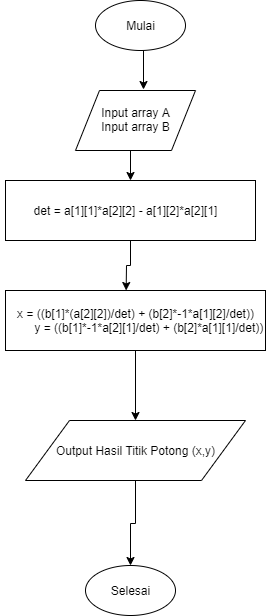

The diagram above was exported from draw.io. Its source (the exported page's mxGraphModel, read from the mxfile embedded in the PNG):
<mxGraphModel dx="782" dy="469" grid="1" gridSize="10" guides="1" tooltips="1" connect="1" arrows="1" fold="1" page="1" pageScale="1" pageWidth="827" pageHeight="1169" math="0" shadow="0">
  <root>
    <mxCell id="WIyWlLk6GJQsqaUBKTNV-0" />
    <mxCell id="WIyWlLk6GJQsqaUBKTNV-1" parent="WIyWlLk6GJQsqaUBKTNV-0" />
    <mxCell id="lbiCqXg-Mf-519nw-hxL-10" style="edgeStyle=orthogonalEdgeStyle;rounded=0;orthogonalLoop=1;jettySize=auto;html=1;exitX=0.5;exitY=1;exitDx=0;exitDy=0;entryX=0.567;entryY=-0.011;entryDx=0;entryDy=0;entryPerimeter=0;" edge="1" parent="WIyWlLk6GJQsqaUBKTNV-1" source="lbiCqXg-Mf-519nw-hxL-0" target="lbiCqXg-Mf-519nw-hxL-1">
      <mxGeometry relative="1" as="geometry" />
    </mxCell>
    <mxCell id="lbiCqXg-Mf-519nw-hxL-0" value="" style="ellipse;whiteSpace=wrap;html=1;" vertex="1" parent="WIyWlLk6GJQsqaUBKTNV-1">
      <mxGeometry x="330" y="20" width="90" height="50" as="geometry" />
    </mxCell>
    <mxCell id="lbiCqXg-Mf-519nw-hxL-11" style="edgeStyle=orthogonalEdgeStyle;rounded=0;orthogonalLoop=1;jettySize=auto;html=1;exitX=0.5;exitY=1;exitDx=0;exitDy=0;entryX=0.5;entryY=0;entryDx=0;entryDy=0;" edge="1" parent="WIyWlLk6GJQsqaUBKTNV-1" source="lbiCqXg-Mf-519nw-hxL-1" target="lbiCqXg-Mf-519nw-hxL-3">
      <mxGeometry relative="1" as="geometry" />
    </mxCell>
    <mxCell id="lbiCqXg-Mf-519nw-hxL-1" value="" style="shape=parallelogram;perimeter=parallelogramPerimeter;whiteSpace=wrap;html=1;" vertex="1" parent="WIyWlLk6GJQsqaUBKTNV-1">
      <mxGeometry x="310" y="110" width="120" height="60" as="geometry" />
    </mxCell>
    <mxCell id="lbiCqXg-Mf-519nw-hxL-2" value="Input array A&lt;br&gt;Input array B" style="text;html=1;resizable=0;autosize=1;align=center;verticalAlign=middle;points=[];fillColor=none;strokeColor=none;rounded=0;" vertex="1" parent="WIyWlLk6GJQsqaUBKTNV-1">
      <mxGeometry x="330" y="124" width="80" height="30" as="geometry" />
    </mxCell>
    <mxCell id="lbiCqXg-Mf-519nw-hxL-12" style="edgeStyle=orthogonalEdgeStyle;rounded=0;orthogonalLoop=1;jettySize=auto;html=1;exitX=0.5;exitY=1;exitDx=0;exitDy=0;entryX=0.464;entryY=0;entryDx=0;entryDy=0;entryPerimeter=0;" edge="1" parent="WIyWlLk6GJQsqaUBKTNV-1" source="lbiCqXg-Mf-519nw-hxL-3" target="lbiCqXg-Mf-519nw-hxL-5">
      <mxGeometry relative="1" as="geometry" />
    </mxCell>
    <mxCell id="lbiCqXg-Mf-519nw-hxL-3" value="" style="rounded=0;whiteSpace=wrap;html=1;" vertex="1" parent="WIyWlLk6GJQsqaUBKTNV-1">
      <mxGeometry x="240" y="200" width="250" height="60" as="geometry" />
    </mxCell>
    <mxCell id="lbiCqXg-Mf-519nw-hxL-4" value="det = a[1][1]*a[2][2] - a[1][2]*a[2][1]" style="text;html=1;resizable=0;autosize=1;align=center;verticalAlign=middle;points=[];fillColor=none;strokeColor=none;rounded=0;" vertex="1" parent="WIyWlLk6GJQsqaUBKTNV-1">
      <mxGeometry x="260" y="220" width="200" height="20" as="geometry" />
    </mxCell>
    <mxCell id="lbiCqXg-Mf-519nw-hxL-18" style="edgeStyle=orthogonalEdgeStyle;rounded=0;orthogonalLoop=1;jettySize=auto;html=1;exitX=0.5;exitY=1;exitDx=0;exitDy=0;entryX=0.5;entryY=0;entryDx=0;entryDy=0;" edge="1" parent="WIyWlLk6GJQsqaUBKTNV-1" source="lbiCqXg-Mf-519nw-hxL-5" target="lbiCqXg-Mf-519nw-hxL-16">
      <mxGeometry relative="1" as="geometry" />
    </mxCell>
    <mxCell id="lbiCqXg-Mf-519nw-hxL-5" value="" style="rounded=0;whiteSpace=wrap;html=1;" vertex="1" parent="WIyWlLk6GJQsqaUBKTNV-1">
      <mxGeometry x="240" y="310" width="260" height="60" as="geometry" />
    </mxCell>
    <mxCell id="lbiCqXg-Mf-519nw-hxL-6" value="&lt;div&gt;x = ((b[1]*(a[2][2])/det) + (b[2]*-1*a[1][2]/det))&lt;/div&gt;&lt;div&gt;&lt;span style=&quot;white-space: pre&quot;&gt;&#09;&lt;/span&gt;y = ((b[1]*-1*a[2][1]/det) + (b[2]*a[1][1]/det))&lt;/div&gt;" style="text;html=1;resizable=0;autosize=1;align=center;verticalAlign=middle;points=[];fillColor=none;strokeColor=none;rounded=0;" vertex="1" parent="WIyWlLk6GJQsqaUBKTNV-1">
      <mxGeometry x="235" y="325" width="270" height="30" as="geometry" />
    </mxCell>
    <mxCell id="lbiCqXg-Mf-519nw-hxL-7" value="" style="ellipse;whiteSpace=wrap;html=1;" vertex="1" parent="WIyWlLk6GJQsqaUBKTNV-1">
      <mxGeometry x="320" y="585" width="90" height="50" as="geometry" />
    </mxCell>
    <mxCell id="lbiCqXg-Mf-519nw-hxL-8" value="Mulai" style="text;html=1;resizable=0;autosize=1;align=center;verticalAlign=middle;points=[];fillColor=none;strokeColor=none;rounded=0;" vertex="1" parent="WIyWlLk6GJQsqaUBKTNV-1">
      <mxGeometry x="355" y="35" width="40" height="20" as="geometry" />
    </mxCell>
    <mxCell id="lbiCqXg-Mf-519nw-hxL-9" value="Selesai" style="text;html=1;resizable=0;autosize=1;align=center;verticalAlign=middle;points=[];fillColor=none;strokeColor=none;rounded=0;" vertex="1" parent="WIyWlLk6GJQsqaUBKTNV-1">
      <mxGeometry x="340" y="600" width="50" height="20" as="geometry" />
    </mxCell>
    <mxCell id="lbiCqXg-Mf-519nw-hxL-19" style="edgeStyle=orthogonalEdgeStyle;rounded=0;orthogonalLoop=1;jettySize=auto;html=1;exitX=0.5;exitY=1;exitDx=0;exitDy=0;entryX=0.5;entryY=0;entryDx=0;entryDy=0;" edge="1" parent="WIyWlLk6GJQsqaUBKTNV-1" source="lbiCqXg-Mf-519nw-hxL-16" target="lbiCqXg-Mf-519nw-hxL-7">
      <mxGeometry relative="1" as="geometry" />
    </mxCell>
    <mxCell id="lbiCqXg-Mf-519nw-hxL-16" value="" style="shape=parallelogram;perimeter=parallelogramPerimeter;whiteSpace=wrap;html=1;" vertex="1" parent="WIyWlLk6GJQsqaUBKTNV-1">
      <mxGeometry x="260" y="440" width="220" height="60" as="geometry" />
    </mxCell>
    <mxCell id="lbiCqXg-Mf-519nw-hxL-17" value="Output Hasil Titik Potong (x,y)" style="text;html=1;resizable=0;autosize=1;align=center;verticalAlign=middle;points=[];fillColor=none;strokeColor=none;rounded=0;" vertex="1" parent="WIyWlLk6GJQsqaUBKTNV-1">
      <mxGeometry x="285" y="460" width="170" height="20" as="geometry" />
    </mxCell>
  </root>
</mxGraphModel>